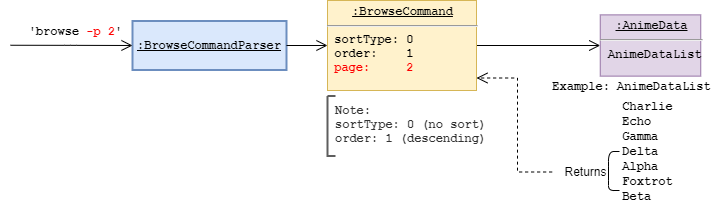

The diagram above was exported from draw.io. Its source (the exported page's mxGraphModel, read from the mxfile embedded in the PNG):
<mxGraphModel dx="2235" dy="588" grid="1" gridSize="10" guides="1" tooltips="1" connect="1" arrows="1" fold="1" page="1" pageScale="1" pageWidth="850" pageHeight="1100" math="0" shadow="0">
  <root>
    <mxCell id="0" />
    <mxCell id="1" parent="0" />
    <mxCell id="2" value="&lt;u&gt;:BrowseCommandParser&lt;/u&gt;" style="html=1;whiteSpace=wrap;whiteSpace=wrap;fontSize=12;fontStyle=1;whiteSpace=wrap;spacing=0;strokeColor=#6c8ebf;strokeOpacity=100;fillOpacity=100;fillColor=#dae8fc;strokeWidth=2;fontFamily=Courier New;" vertex="1" zOrder="108" parent="1">
      <mxGeometry x="125" y="570.5" width="154" height="49" as="geometry" />
    </mxCell>
    <mxCell id="3" value="&lt;div style=&quot;text-align: justify&quot;&gt;&lt;font face=&quot;Courier New&quot;&gt;&lt;b&gt;Charlie&lt;/b&gt;&lt;/font&gt;&lt;/div&gt;&lt;div style=&quot;text-align: justify&quot;&gt;&lt;font face=&quot;Courier New&quot;&gt;&lt;b&gt;Echo&lt;/b&gt;&lt;/font&gt;&lt;/div&gt;&lt;div style=&quot;text-align: justify&quot;&gt;&lt;font face=&quot;Courier New&quot;&gt;&lt;b&gt;Gamma&lt;/b&gt;&lt;/font&gt;&lt;/div&gt;&lt;div style=&quot;text-align: justify&quot;&gt;&lt;font face=&quot;Courier New&quot;&gt;&lt;b&gt;Delta&lt;/b&gt;&lt;/font&gt;&lt;/div&gt;&lt;div style=&quot;text-align: justify&quot;&gt;&lt;font face=&quot;Courier New&quot;&gt;&lt;b&gt;Alpha&lt;/b&gt;&lt;/font&gt;&lt;/div&gt;&lt;div style=&quot;text-align: justify&quot;&gt;&lt;font face=&quot;Courier New&quot;&gt;&lt;b&gt;Foxtrot&lt;/b&gt;&lt;/font&gt;&lt;/div&gt;&lt;div style=&quot;text-align: justify&quot;&gt;&lt;font face=&quot;Courier New&quot;&gt;&lt;b&gt;Beta&lt;/b&gt;&lt;/font&gt;&lt;/div&gt;" style="text;html=1;align=center;verticalAlign=middle;resizable=0;points=[];autosize=1;" vertex="1" parent="1">
      <mxGeometry x="604.75" y="645.5" width="70" height="110" as="geometry" />
    </mxCell>
    <mxCell id="4" value="&lt;font face=&quot;Courier New&quot;&gt;&lt;b&gt;Example: AnimeDataList&lt;/b&gt;&lt;/font&gt;" style="text;html=1;align=center;verticalAlign=middle;resizable=0;points=[];autosize=1;" vertex="1" parent="1">
      <mxGeometry x="539" y="625.5" width="170" height="20" as="geometry" />
    </mxCell>
    <mxCell id="5" value="" style="group" vertex="1" connectable="0" parent="1">
      <mxGeometry x="530" y="700" width="82" height="40" as="geometry" />
    </mxCell>
    <mxCell id="6" value="" style="group" vertex="1" connectable="0" parent="5">
      <mxGeometry width="78" height="40" as="geometry" />
    </mxCell>
    <mxCell id="7" value="Returns" style="text;html=1;align=center;verticalAlign=middle;resizable=0;points=[];autosize=1;" vertex="1" parent="6">
      <mxGeometry x="18" y="10.5" width="60" height="20" as="geometry" />
    </mxCell>
    <mxCell id="8" value="" style="shape=curlyBracket;whiteSpace=wrap;html=1;rounded=1;size=0;" vertex="1" parent="5">
      <mxGeometry x="71" y="1" width="11" height="39" as="geometry" />
    </mxCell>
    <UserObject label="" lucidchartObjectId="LwfGp7YN7BJF" id="9">
      <mxCell style="html=1;jettySize=18;whiteSpace=wrap;fontSize=12;rounded=1;arcSize=12;edgeStyle=orthogonalEdgeStyle;startArrow=none;;endArrow=open;;fontFamily=Courier New;fontStyle=1;endSize=9;startSize=9;exitX=1;exitY=0.5;exitDx=0;exitDy=0;entryX=0;entryY=0.5;entryDx=0;entryDy=0;" edge="1" source="2" target="17" parent="1">
        <mxGeometry x="-225" y="126.14999999999964" width="100" height="100" as="geometry">
          <Array as="points" />
          <mxPoint x="325" y="595" as="targetPoint" />
          <mxPoint x="215" y="496.75" as="sourcePoint" />
        </mxGeometry>
      </mxCell>
    </UserObject>
    <mxCell id="10" value="&lt;font face=&quot;Courier New&quot;&gt;&lt;b&gt;'browse &lt;/b&gt;&lt;b&gt;&lt;font color=&quot;#ff0000&quot;&gt;-p 2&lt;/font&gt;'&lt;/b&gt;&lt;/font&gt;" style="text;html=1;align=center;verticalAlign=middle;resizable=0;points=[];autosize=1;" vertex="1" parent="1">
      <mxGeometry x="13" y="570.75" width="110" height="20" as="geometry" />
    </mxCell>
    <UserObject label="" lucidchartObjectId="LwfGp7YN7BJF" id="11">
      <mxCell style="html=1;jettySize=18;whiteSpace=wrap;fontSize=12;rounded=1;arcSize=12;edgeStyle=orthogonalEdgeStyle;startArrow=none;;endArrow=open;;fontFamily=Courier New;fontStyle=1;endSize=9;startSize=9;entryX=0;entryY=0.5;entryDx=0;entryDy=0;" edge="1" target="2" parent="1">
        <mxGeometry x="-501" y="147.89999999999964" width="100" height="100" as="geometry">
          <Array as="points">
            <mxPoint x="63" y="594.75" />
            <mxPoint x="63" y="594.75" />
          </Array>
          <mxPoint x="49" y="616.75" as="targetPoint" />
          <mxPoint x="3" y="594.75" as="sourcePoint" />
        </mxGeometry>
      </mxCell>
    </UserObject>
    <UserObject label="" lucidchartObjectId="FqfGM73u66Vn" id="12">
      <mxCell style="html=1;jettySize=18;whiteSpace=wrap;fontSize=12;dashed=1;rounded=0;arcSize=12;edgeStyle=orthogonalEdgeStyle;startArrow=none;;endArrow=open;;fontFamily=Courier New;fontStyle=1;endSize=9;startSize=9;entryX=1;entryY=0.75;entryDx=0;entryDy=0;exitX=-0.056;exitY=0.55;exitDx=0;exitDy=0;exitPerimeter=0;" edge="1" source="7" parent="1">
        <mxGeometry x="99.5" y="485.7500000000002" width="100" height="100" as="geometry">
          <Array as="points">
            <mxPoint x="510" y="722" />
            <mxPoint x="510" y="628" />
          </Array>
          <mxPoint x="560" y="716.75" as="sourcePoint" />
          <mxPoint x="469" y="627.5" as="targetPoint" />
        </mxGeometry>
      </mxCell>
    </UserObject>
    <mxCell id="13" value="&lt;b&gt;Note:&lt;br&gt;sortType: 0 (no sort)&lt;br&gt;order: 1 (descending)&lt;/b&gt;" style="group;spacingLeft=8;align=left;spacing=0;strokeColor=none;whiteSpace=wrap;fontSize=12;fontColor=#333333;strokeOpacity=100;fillOpacity=0;rounded=1;absoluteArcSize=1;arcSize=7.199999999999999;fillColor=#ffffff;strokeWidth=2;verticalAlign=middle;html=1;fontFamily=Courier New;" vertex="1" zOrder="34" parent="1">
      <mxGeometry x="320" y="645.5" width="180" height="56" as="geometry" />
    </mxCell>
    <mxCell id="14" value="" style="shape=partialRectangle;right=0;fillColor=none;whiteSpace=wrap;fontSize=12;fontColor=#333333;strokeColor=#5e5e5e;strokeWidth=2;fontFamily=Courier New;" vertex="1" parent="13">
      <mxGeometry width="8" height="60" relative="1" as="geometry" />
    </mxCell>
    <UserObject label="" lucidchartObjectId="LwfGp7YN7BJF" id="15">
      <mxCell style="html=1;jettySize=18;whiteSpace=wrap;fontSize=12;rounded=1;arcSize=12;edgeStyle=orthogonalEdgeStyle;startArrow=none;;endArrow=open;;fontFamily=Courier New;fontStyle=1;endSize=9;startSize=9;exitX=1;exitY=0.5;exitDx=0;exitDy=0;entryX=0;entryY=0.5;entryDx=0;entryDy=0;" edge="1" source="17" target="16" parent="1">
        <mxGeometry x="54.5" y="17.399999999999636" width="100" height="100" as="geometry">
          <Array as="points" />
          <mxPoint x="580" y="595" as="targetPoint" />
          <mxPoint x="490" y="580" as="sourcePoint" />
        </mxGeometry>
      </mxCell>
    </UserObject>
    <mxCell id="16" value="&lt;p style=&quot;margin: 0px ; margin-top: 4px ; text-align: center ; text-decoration: underline&quot;&gt;&lt;b&gt;&lt;font face=&quot;Courier New&quot;&gt;:AnimeData&lt;/font&gt;&lt;/b&gt;&lt;/p&gt;&lt;hr&gt;&lt;p style=&quot;margin: 0px ; margin-left: 8px&quot;&gt;&lt;b&gt;&lt;font face=&quot;Courier New&quot;&gt;AnimeDataList&lt;/font&gt;&lt;/b&gt;&lt;/p&gt;" style="verticalAlign=top;align=left;overflow=fill;fontSize=12;fontFamily=Helvetica;html=1;strokeColor=#9673A6;fillColor=#E1D5E7;" vertex="1" parent="1">
      <mxGeometry x="592.75" y="564.38" width="100.5" height="61.25" as="geometry" />
    </mxCell>
    <mxCell id="17" value="&lt;p style=&quot;margin: 0px ; margin-top: 4px ; text-align: center ; text-decoration: underline&quot;&gt;&lt;b&gt;&lt;font face=&quot;Courier New&quot;&gt;:BrowseCommand&lt;/font&gt;&lt;/b&gt;&lt;/p&gt;&lt;hr&gt;&lt;div style=&quot;font-family: &amp;#34;courier new&amp;#34; ; font-weight: 700 ; text-align: justify&quot;&gt;&amp;nbsp;sortType: 0&lt;/div&gt;&lt;div style=&quot;font-family: &amp;#34;courier new&amp;#34; ; font-weight: 700 ; text-align: justify&quot;&gt;&amp;nbsp;order:&amp;nbsp; &amp;nbsp; 1&lt;/div&gt;&lt;div style=&quot;font-family: &amp;#34;courier new&amp;#34; ; font-weight: 700 ; text-align: justify&quot;&gt;&amp;nbsp;&lt;font color=&quot;#ff0000&quot;&gt;page:&amp;nbsp; &amp;nbsp; &amp;nbsp;2&lt;/font&gt;&lt;/div&gt;" style="verticalAlign=top;align=left;overflow=fill;fontSize=12;fontFamily=Helvetica;html=1;strokeColor=#D6B656;fillColor=#FFF2CC;" vertex="1" parent="1">
      <mxGeometry x="320" y="550" width="149" height="90" as="geometry" />
    </mxCell>
  </root>
</mxGraphModel>